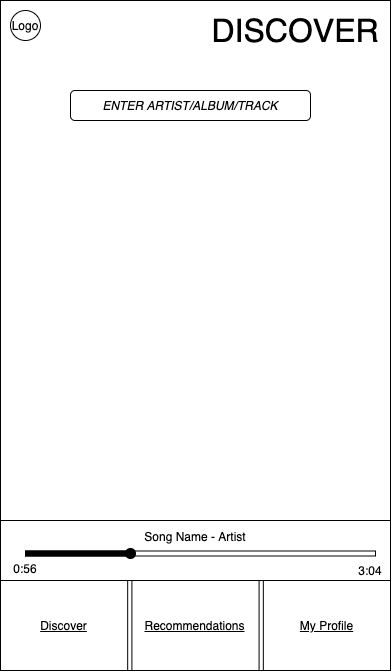

The diagram above was exported from draw.io. Its source (the exported page's mxGraphModel, read from the mxfile embedded in the PNG):
<mxGraphModel dx="1351" dy="877" grid="1" gridSize="10" guides="1" tooltips="1" connect="1" arrows="1" fold="1" page="1" pageScale="1" pageWidth="850" pageHeight="1100" math="0" shadow="0">
  <root>
    <mxCell id="0" />
    <mxCell id="1" parent="0" />
    <mxCell id="2" value="" style="rounded=0;whiteSpace=wrap;html=1;" vertex="1" parent="1">
      <mxGeometry width="390" height="670" as="geometry" />
    </mxCell>
    <mxCell id="3" value="Logo" style="ellipse;whiteSpace=wrap;html=1;aspect=fixed;" vertex="1" parent="1">
      <mxGeometry x="10" y="10" width="30" height="30" as="geometry" />
    </mxCell>
    <mxCell id="4" value="&lt;font style=&quot;font-size: 32px&quot;&gt;DISCOVER&lt;/font&gt;" style="text;html=1;strokeColor=none;fillColor=none;align=center;verticalAlign=middle;whiteSpace=wrap;rounded=0;" vertex="1" parent="1">
      <mxGeometry x="250" y="20" width="90" height="20" as="geometry" />
    </mxCell>
    <mxCell id="5" value="&lt;i&gt;ENTER ARTIST/ALBUM/TRACK&lt;/i&gt;" style="rounded=1;whiteSpace=wrap;html=1;" vertex="1" parent="1">
      <mxGeometry x="70" y="90" width="240" height="30" as="geometry" />
    </mxCell>
    <mxCell id="6" value="" style="group" connectable="0" vertex="1" parent="1">
      <mxGeometry y="520" width="390" height="150" as="geometry" />
    </mxCell>
    <mxCell id="7" value="" style="group" connectable="0" vertex="1" parent="6">
      <mxGeometry y="60" width="390" height="90" as="geometry" />
    </mxCell>
    <mxCell id="8" value="&lt;u&gt;My Profile&lt;/u&gt;" style="rounded=0;whiteSpace=wrap;html=1;" vertex="1" parent="7">
      <mxGeometry x="262.8260869565217" width="127.17391304347827" height="90" as="geometry" />
    </mxCell>
    <mxCell id="9" value="&lt;u&gt;Discover&lt;/u&gt;" style="rounded=0;whiteSpace=wrap;html=1;" vertex="1" parent="7">
      <mxGeometry width="127.17391304347827" height="90" as="geometry" />
    </mxCell>
    <mxCell id="10" value="&lt;u&gt;Recommendations&lt;/u&gt;" style="rounded=0;whiteSpace=wrap;html=1;" vertex="1" parent="7">
      <mxGeometry x="131.41304347826085" width="127.17391304347827" height="90" as="geometry" />
    </mxCell>
    <mxCell id="11" value="Song Name - Artist&lt;br&gt;&lt;br&gt;&lt;br&gt;" style="rounded=0;whiteSpace=wrap;html=1;" vertex="1" parent="6">
      <mxGeometry width="390" height="60" as="geometry" />
    </mxCell>
    <mxCell id="12" value="" style="rounded=0;whiteSpace=wrap;html=1;" vertex="1" parent="6">
      <mxGeometry x="25" y="30.5" width="350" height="5" as="geometry" />
    </mxCell>
    <mxCell id="13" value="" style="rounded=0;whiteSpace=wrap;html=1;fillColor=#000000;" vertex="1" parent="6">
      <mxGeometry x="25" y="30.5" width="100" height="5" as="geometry" />
    </mxCell>
    <mxCell id="14" value="" style="ellipse;whiteSpace=wrap;html=1;aspect=fixed;fillColor=#000000;" vertex="1" parent="6">
      <mxGeometry x="125" y="28" width="10" height="10" as="geometry" />
    </mxCell>
    <mxCell id="15" value="0:56" style="text;html=1;strokeColor=none;fillColor=none;align=center;verticalAlign=middle;whiteSpace=wrap;rounded=0;" vertex="1" parent="6">
      <mxGeometry x="5" y="38" width="40" height="20" as="geometry" />
    </mxCell>
    <mxCell id="16" value="3:04" style="text;html=1;strokeColor=none;fillColor=none;align=center;verticalAlign=middle;whiteSpace=wrap;rounded=0;" vertex="1" parent="6">
      <mxGeometry x="350" y="40" width="40" height="20" as="geometry" />
    </mxCell>
  </root>
</mxGraphModel>